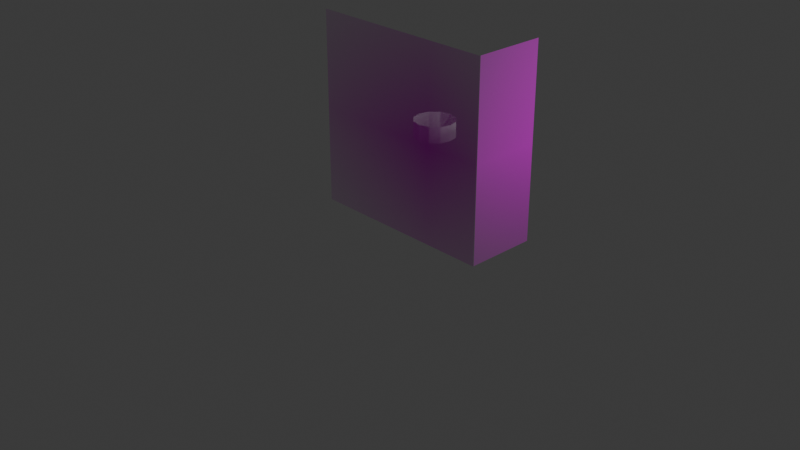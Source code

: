 # Source: edgeFigure.blend  (saved by Blender 4.2.66; exported with 4.5.12 LTS)
import bpy
from mathutils import Matrix  # noqa: F401  (used for matrix-valued properties, if any)

bpy.ops.wm.read_factory_settings(use_empty=True)
scene = bpy.context.scene
scene.name = 'Scene'

# ---- collections
col_collection = bpy.data.collections.new('Collection'); scene.collection.children.link(col_collection)

# ---- images (referenced by path relative to the original .blend; pixels are not part of the script)
import os
ASSET_DIR = os.environ.get("B2B_ASSET_DIR", "")  # directory of the original .blend (textures are referenced by path, not embedded)
HERE = os.path.dirname(os.path.abspath(__file__))  # packed textures are extracted next to this script under _unpacked/

def load_image(name, relpath, width, height, colorspace="sRGB"):
    """Load a texture the original file referenced (path relative to the .blend, or extracted next to this script)."""
    p = next((c for c in (os.path.join(HERE, relpath), os.path.join(ASSET_DIR, relpath)) if relpath and os.path.exists(c)), "")
    if p:
        img = bpy.data.images.load(p, check_existing=True)
        img.name = name
    else:  # same state as the original file: an image datablock whose file is absent (Cycles renders it pink)
        img = bpy.data.images.new(name, width, height)
        img.source = "FILE"
        img.filepath = "//" + (relpath or name)
    img.colorspace_settings.name = colorspace
    return img
img_bigguy_jpg = load_image('BigGuy.jpg', 'BigGuy.jpg', 1024, 1024, 'sRGB')

# ---- materials (node trees are filled in below, after node groups)
mat_bigguy = bpy.data.materials.new('BigGuy')
mat_material_001 = bpy.data.materials.new('Material.001')

# ---- material node trees
mat_bigguy.use_nodes = True; mat_bigguy.node_tree.nodes.clear()
_N = mat_bigguy.node_tree.nodes; _L = mat_bigguy.node_tree.links
n0 = _N.new('ShaderNodeOutputMaterial'); n0.name = 'Material Output'; n0.location = (300, 300)
n1 = _N.new('ShaderNodeTexImage'); n1.name = 'Image Texture'; n1.location = (-200, 300)
n1.image = img_bigguy_jpg
n1.extension = 'CLIP'
n2 = _N.new('ShaderNodeBsdfPrincipled'); n2.name = 'Principled BSDF'; n2.location = (0, 300)
_L.new(n1.outputs[0], n2.inputs[0])
_L.new(n1.outputs[1], n2.inputs[4])
_L.new(n2.outputs[0], n0.inputs[0])
n0.is_active_output = True
mat_material_001.use_nodes = True; mat_material_001.node_tree.nodes.clear()
_N = mat_material_001.node_tree.nodes; _L = mat_material_001.node_tree.links
n0 = _N.new('ShaderNodeBsdfPrincipled'); n0.name = 'Principled BSDF'; n0.location = (10, 300)
n1 = _N.new('ShaderNodeOutputMaterial'); n1.name = 'Material Output'; n1.location = (300, 300)
_L.new(n0.outputs[0], n1.inputs[0])
n1.is_active_output = True

# ---- world
world_world = bpy.data.worlds.new('World'); scene.world = world_world
world_world.use_nodes = True; world_world.node_tree.nodes.clear()
_N = world_world.node_tree.nodes; _L = world_world.node_tree.links
n0 = _N.new('ShaderNodeOutputWorld'); n0.name = 'World Output'; n0.location = (300, 300)
n1 = _N.new('ShaderNodeBackground'); n1.name = 'Background'; n1.location = (10, 300)
n1.inputs[0].default_value = (0.05088, 0.05088, 0.05088, 1.0)
_L.new(n1.outputs[0], n0.inputs[0])
n0.is_active_output = True
world_world.color = (0.05088, 0.05088, 0.05088)
world_world.sun_shadow_jitter_overblur = 0.0

# ---- cameras
cam_camera = bpy.data.cameras.new('Camera')
cam_camera.clip_end = 100.0
cam_camera.ortho_scale = 7.314

# ---- lights
light_light = bpy.data.lights.new('Light', 'POINT')
light_light.energy = 1000.0
light_light.shadow_soft_size = 0.1

# ---- meshes
me_bigguy = bpy.data.meshes.new('BigGuy')
me_bigguy.from_pydata([(-1.457, -1.049, 0.0), (-1.457, 1.049, 0.0), (0.6414, -1.049, 0.0), (0.6414, 1.049, 0.0)], [], [(0, 2, 3, 1)])
_uv = me_bigguy.uv_layers.new(name='UVMap')
_uv.uv.foreach_set('vector', [0.0, 0.0, 0.7202, 0.0, 0.7202, 1.0, 0.0, 1.0])
me_bigguy.materials.append(mat_bigguy)
me_bigguy.update()
me_bigguy_001 = bpy.data.meshes.new('BigGuy.001')
me_bigguy_001.from_pydata([(1.457, -1.049, 0.0), (1.457, 1.049, 0.0), (0.6792, -1.049, 0.0), (0.6792, 1.049, 0.0)], [], [(3, 2, 0, 1)])
_uv = me_bigguy_001.uv_layers.new(name='UVMap')
_uv.uv.foreach_set('vector', [0.7331, 1.0, 0.7331, 0.0, 1.0, 0.0, 1.0, 1.0])
me_bigguy_001.materials.append(mat_bigguy)
me_bigguy_001.update()
me_cylinder_001 = bpy.data.meshes.new('Cylinder.001')
me_cylinder_001.from_pydata([(0.0, 0.3048, -0.3048), (0.0, 0.3048, 0.3048), (0.0, -0.3048, -0.3048), (0.0, -0.3048, 0.3048), (-0.1524, -0.264, -0.3048), (-0.1524, -0.264, 0.3048), (-0.264, -0.1524, -0.3048), (-0.264, -0.1524, 0.3048), (-0.3048, 0.0, -0.3048), (-0.3048, 0.0, 0.3048), (-0.264, 0.1524, -0.3048), (-0.264, 0.1524, 0.3048), (-0.1524, 0.264, -0.3048), (-0.1524, 0.264, 0.3048)], [], [(2, 3, 5, 4), (4, 5, 7, 6), (6, 7, 9, 8), (8, 9, 11, 10), (10, 11, 13, 12), (12, 13, 1, 0)])
_uv = me_cylinder_001.uv_layers.new(name='UVMap')
_uv.uv.foreach_set('vector', [0.5, 0.0, 0.5, 1.0, 0.4167, 1.0, 0.4167, 0.0, 0.4167, 0.0, 0.4167, 1.0, 0.3333, 1.0, 0.3333, 0.0, 0.3333, 0.0, 0.3333, 1.0, 0.25, 1.0, 0.25, 0.0, 0.25, 0.0, 0.25, 1.0, 0.1667, 1.0, 0.1667, 0.0, 0.1667, 0.0, 0.1667, 1.0, 0.08333, 1.0, 0.08333, 0.0, 0.08333, 0.0, 0.08333, 1.0, 7.451e-08, 1.0, 7.451e-08, 0.0])
me_cylinder_001.materials.append(mat_material_001)
me_cylinder_001.update()

# ---- objects
ob_z_light_point_001 = bpy.data.objects.new('z_light.point.001', light_light)
ob_z_cam_main = bpy.data.objects.new('z_cam.main', cam_camera)
ob_2_bigguy_front = bpy.data.objects.new('2_BigGuy.front', me_bigguy)
ob_2_bigguy_side = bpy.data.objects.new('2_BigGuy.side', me_bigguy_001)
ob_1_bigguy = bpy.data.objects.new('1_BigGuy', me_cylinder_001)

# ---- transforms, parenting, visibility, modifiers, constraints
ob_z_light_point_001.location = (4.076, 1.005, 5.904)
ob_z_light_point_001.rotation_euler = (0.6503, 0.05522, 1.866)
ob_z_light_point_001.lock_rotations_4d = False
ob_z_light_point_001.empty_display_type = 'ARROWS'
ob_z_light_point_001.color = (0.0, 0.0, 0.0, 0.0)
ob_z_light_point_001.lineart.crease_threshold = 0.0
ob_z_cam_main.location = (7.359, -6.926, 4.958)
ob_z_cam_main.rotation_euler = (1.109, 0.0, 0.8149)
ob_z_cam_main.lock_rotations_4d = False
ob_z_cam_main.empty_display_type = 'ARROWS'
ob_z_cam_main.color = (0.0, 0.0, 0.0, 0.0)
ob_z_cam_main.display_type = 'WIRE'
ob_z_cam_main.lineart.crease_threshold = 0.0
ob_2_bigguy_front.location = (0.3922, 0.0, 0.9054)
ob_2_bigguy_front.rotation_euler = (1.571, -0.0, 0.0)
ob_2_bigguy_side.location = (1.031, 1.467, 0.9054)
ob_2_bigguy_side.rotation_euler = (1.571, -0.0, 4.712)
ob_1_bigguy.location = (0.0, 0.4901, 0.8584)
ob_1_bigguy.scale = (0.7282, 0.7282, 0.2832)
_m = ob_1_bigguy.modifiers.new('Mirror', 'MIRROR')

# ---- collection membership
col_collection.objects.link(ob_z_light_point_001)
col_collection.objects.link(ob_z_cam_main)
col_collection.objects.link(ob_2_bigguy_front)
col_collection.objects.link(ob_2_bigguy_side)
col_collection.objects.link(ob_1_bigguy)

# ---- scene / render settings (as saved in the file)
scene.camera = ob_z_cam_main
scene.frame_start = 1; scene.frame_end = 250; scene.frame_set(1)
scene.render.engine = 'BLENDER_EEVEE_NEXT'
bpy.context.view_layer.update()
